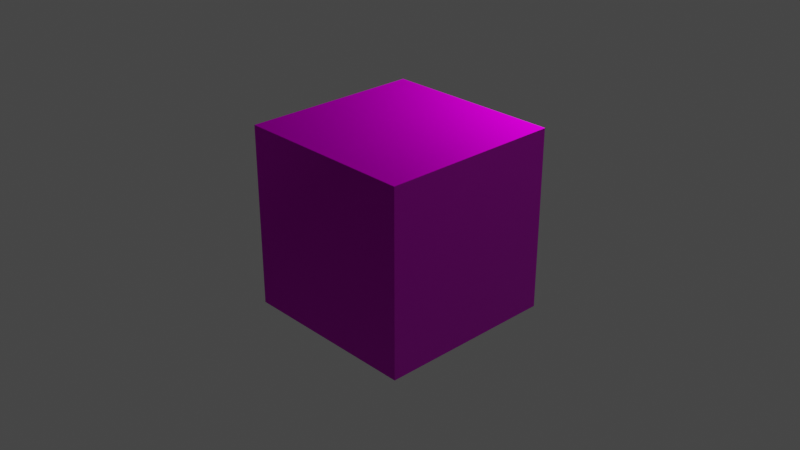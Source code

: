 # Source: cube.blend  (saved by Blender 2.80.75; exported with 4.5.12 LTS)
import bpy
from mathutils import Matrix  # noqa: F401  (used for matrix-valued properties, if any)

bpy.ops.wm.read_factory_settings(use_empty=True)
scene = bpy.context.scene
scene.name = 'Scene'

# ---- collections
col_collection = bpy.data.collections.new('Collection'); scene.collection.children.link(col_collection)

# ---- images (referenced by path relative to the original .blend; pixels are not part of the script)
import os
ASSET_DIR = os.environ.get("B2B_ASSET_DIR", "")  # directory of the original .blend (textures are referenced by path, not embedded)
HERE = os.path.dirname(os.path.abspath(__file__))  # packed textures are extracted next to this script under _unpacked/

def load_image(name, relpath, width, height, colorspace="sRGB"):
    """Load a texture the original file referenced (path relative to the .blend, or extracted next to this script)."""
    p = next((c for c in (os.path.join(HERE, relpath), os.path.join(ASSET_DIR, relpath)) if relpath and os.path.exists(c)), "")
    if p:
        img = bpy.data.images.load(p, check_existing=True)
        img.name = name
    else:  # same state as the original file: an image datablock whose file is absent (Cycles renders it pink)
        img = bpy.data.images.new(name, width, height)
        img.source = "FILE"
        img.filepath = "//" + (relpath or name)
    img.colorspace_settings.name = colorspace
    return img
img_cube_diffuse_png = load_image('cube_diffuse.png', 'cube_diffuse.png', 1024, 1024, 'sRGB')
img_cube_normals_png = load_image('cube_normals.png', 'cube_normals.png', 1024, 1024, 'Linear Rec.709')
img_cube_specular_tga = load_image('cube_specular.tga', 'cube_specular.tga', 1024, 1024, 'sRGB')

# ---- materials (node trees are filled in below, after node groups)
mat_material = bpy.data.materials.new('Material')
mat_material.alpha_threshold = 0.0
mat_material.use_transparent_shadow = False
mat_material.line_color = (0.0, 0.0, 0.0, 1.0)

# ---- material node trees
mat_material.use_nodes = True; mat_material.node_tree.nodes.clear()
_N = mat_material.node_tree.nodes; _L = mat_material.node_tree.links
n0 = _N.new('ShaderNodeOutputMaterial'); n0.name = 'Material Output'; n0.location = (300, 300)
n1 = _N.new('ShaderNodeTexImage'); n1.name = 'Image Texture'; n1.location = (-365, 201)
n1.hide = True
n1.image = img_cube_diffuse_png
n2 = _N.new('ShaderNodeTexImage'); n2.name = 'Image Texture.001'; n2.location = (-595, 7)
n2.hide = True
n2.image = img_cube_normals_png
n3 = _N.new('ShaderNodeNormalMap'); n3.name = 'Normal Map'; n3.location = (-291, 76)
n4 = _N.new('ShaderNodeBsdfPrincipled'); n4.name = 'Principled BSDF'; n4.location = (10, 300)
n4.distribution = 'GGX'
n4.subsurface_method = 'BURLEY'
n4.inputs[2].default_value = 0.4455
n4.inputs[3].default_value = 1.45
n4.inputs[27].default_value = (0.0, 0.0, 0.0, 1.0)
n4.inputs[28].default_value = 1.0
n5 = _N.new('ShaderNodeTexImage'); n5.name = 'Image Texture.002'; n5.location = (-594, -133)
n5.image = img_cube_specular_tga
n6 = _N.new('ShaderNodeSeparateColor'); n6.name = 'Separate RGB'; n6.location = (-270, -152)
n6.hide = True
_L.new(n4.outputs[0], n0.inputs[0])
_L.new(n1.outputs[0], n4.inputs[0])
_L.new(n2.outputs[0], n3.inputs[1])
_L.new(n3.outputs[0], n4.inputs[5])
_L.new(n5.outputs[0], n6.inputs[0])
_L.new(n6.outputs[0], n4.inputs[1])
n0.is_active_output = True

# ---- world
world_world = bpy.data.worlds.new('World'); scene.world = world_world
world_world.use_nodes = True; world_world.node_tree.nodes.clear()
_N = world_world.node_tree.nodes; _L = world_world.node_tree.links
n0 = _N.new('ShaderNodeOutputWorld'); n0.name = 'World Output'; n0.location = (300, 300)
n1 = _N.new('ShaderNodeBackground'); n1.name = 'Background'; n1.location = (10, 300)
n1.inputs[0].default_value = (0.05088, 0.05088, 0.05088, 1.0)
_L.new(n1.outputs[0], n0.inputs[0])
n0.is_active_output = True
world_world.color = (0.05088, 0.05088, 0.05088)
world_world.use_sun_shadow = False
world_world.sun_shadow_jitter_overblur = 0.0

# ---- cameras
cam_camera = bpy.data.cameras.new('Camera')
cam_camera.clip_end = 100.0
cam_camera.ortho_scale = 7.314

# ---- lights
light_light = bpy.data.lights.new('Light', 'POINT')
light_light.transmission_factor = 0.0
light_light.energy = 1000.0
light_light.shadow_soft_size = 0.1
light_light.shadow_maximum_resolution = 0.006
light_light.use_absolute_resolution = True

# ---- meshes
me_cube = bpy.data.meshes.new('Cube')
me_cube.from_pydata([(1.0, 1.0, 1.0), (1.0, 1.0, -1.0), (1.0, -1.0, 1.0), (1.0, -1.0, -1.0), (-1.0, 1.0, 1.0), (-1.0, 1.0, -1.0), (-1.0, -1.0, 1.0), (-1.0, -1.0, -1.0)], [], [(0, 4, 6, 2), (3, 2, 6, 7), (7, 6, 4, 5), (5, 1, 3, 7), (1, 0, 2, 3), (5, 4, 0, 1)])
_uv = me_cube.uv_layers.new(name='UVMap')
_uv.uv.foreach_set('vector', [1.0, 1.0, 0.0, 1.0, 0.0, 0.0, 1.0, 0.0, 1.0, 0.0, 1.0, 1.0, 0.0, 1.0, 0.0, 0.0, 0.0, 0.0, 0.0, 1.0, 1.0, 1.0, 1.0, 0.0, 0.0, 1.0, 1.0, 1.0, 1.0, 0.0, 0.0, 0.0, 1.0, 0.0, 1.0, 1.0, 0.0, 1.0, 0.0, 0.0, 0.0, 0.0, 0.0, 1.0, 1.0, 1.0, 1.0, 0.0])
me_cube.materials.append(mat_material)
me_cube.use_remesh_preserve_volume = False
me_cube.use_remesh_preserve_attributes = False
me_cube.use_mirror_vertex_groups = False
me_cube.update()

# ---- objects
ob_cube = bpy.data.objects.new('Cube', me_cube)
ob_light = bpy.data.objects.new('Light', light_light)
ob_camera = bpy.data.objects.new('Camera', cam_camera)

# ---- transforms, parenting, visibility, modifiers, constraints
ob_cube.location = (0.0, 0.0, 0.0)
ob_cube.lock_rotations_4d = False
ob_cube.empty_display_type = 'ARROWS'
ob_cube.lineart.crease_threshold = 0.0
ob_light.location = (4.076, 1.005, 5.904)
ob_light.rotation_euler = (0.6503, 0.05522, 1.866)
ob_light.lock_rotations_4d = False
ob_light.empty_display_type = 'ARROWS'
ob_light.color = (0.0, 0.0, 0.0, 0.0)
ob_light.lineart.crease_threshold = 0.0
ob_camera.location = (7.359, -6.926, 4.958)
ob_camera.rotation_euler = (1.109, 0.0, 0.8149)
ob_camera.lock_rotations_4d = False
ob_camera.empty_display_type = 'ARROWS'
ob_camera.color = (0.0, 0.0, 0.0, 0.0)
ob_camera.display_type = 'WIRE'
ob_camera.lineart.crease_threshold = 0.0

# ---- collection membership
col_collection.objects.link(ob_cube)
col_collection.objects.link(ob_light)
col_collection.objects.link(ob_camera)

# ---- scene / render settings (as saved in the file)
scene.camera = ob_camera
scene.frame_start = 1; scene.frame_end = 250; scene.frame_set(1)
scene.render.engine = 'BLENDER_EEVEE_NEXT'
scene.cycles.use_denoising = False
scene.cycles.samples = 128
scene.cycles.sampling_pattern = 'TABULATED_SOBOL'
scene.cycles.use_adaptive_sampling = False
scene.cycles.use_light_tree = False
scene.view_settings.view_transform = 'Filmic'
bpy.context.view_layer.update()
